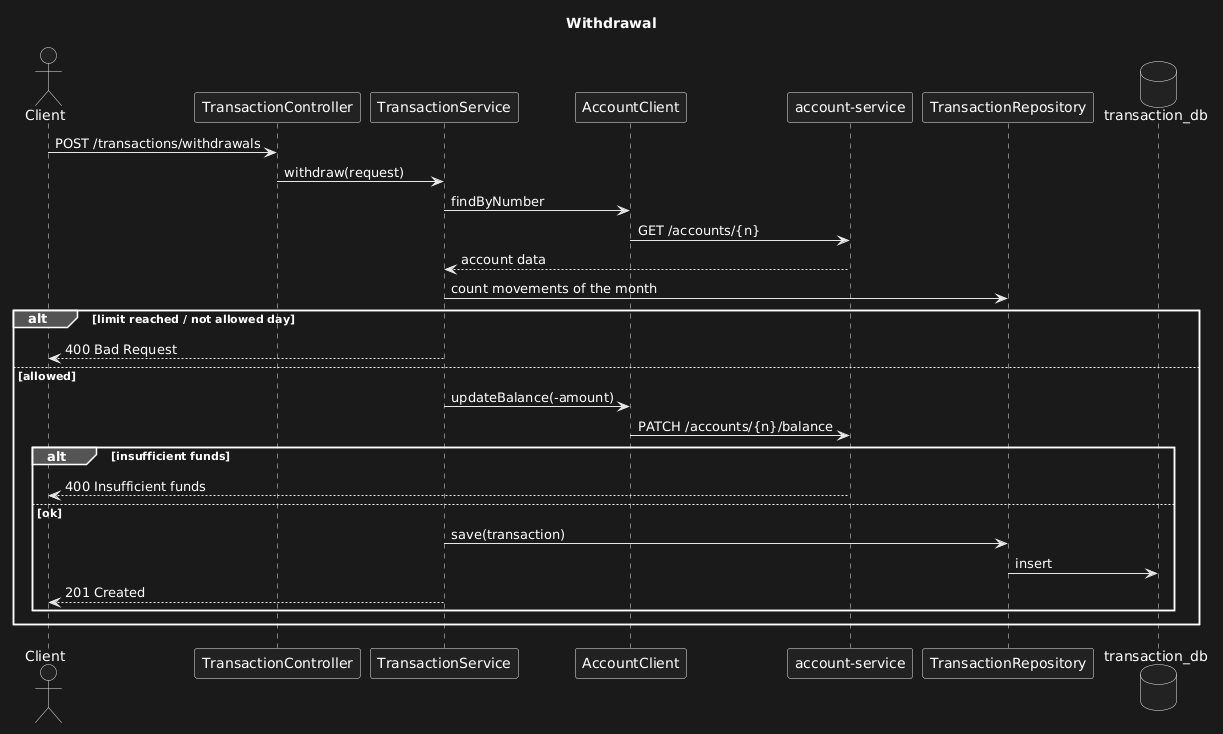

The diagram above was rendered by PlantUML. Its source (embedded in the PNG):
@startuml
title Withdrawal
actor Client
participant TransactionController
participant TransactionService
participant AccountClient
participant "account-service" as AS
participant TransactionRepository
database transaction_db

Client -> TransactionController: POST /transactions/withdrawals
TransactionController -> TransactionService: withdraw(request)
TransactionService -> AccountClient: findByNumber
AccountClient -> AS: GET /accounts/{n}
AS --> TransactionService: account data
TransactionService -> TransactionRepository: count movements of the month
alt limit reached / not allowed day
  TransactionService --> Client: 400 Bad Request
else allowed
  TransactionService -> AccountClient: updateBalance(-amount)
  AccountClient -> AS: PATCH /accounts/{n}/balance
  alt insufficient funds
    AS --> Client: 400 Insufficient funds
  else ok
    TransactionService -> TransactionRepository: save(transaction)
    TransactionRepository -> transaction_db: insert
    TransactionService --> Client: 201 Created
  end
end
@enduml